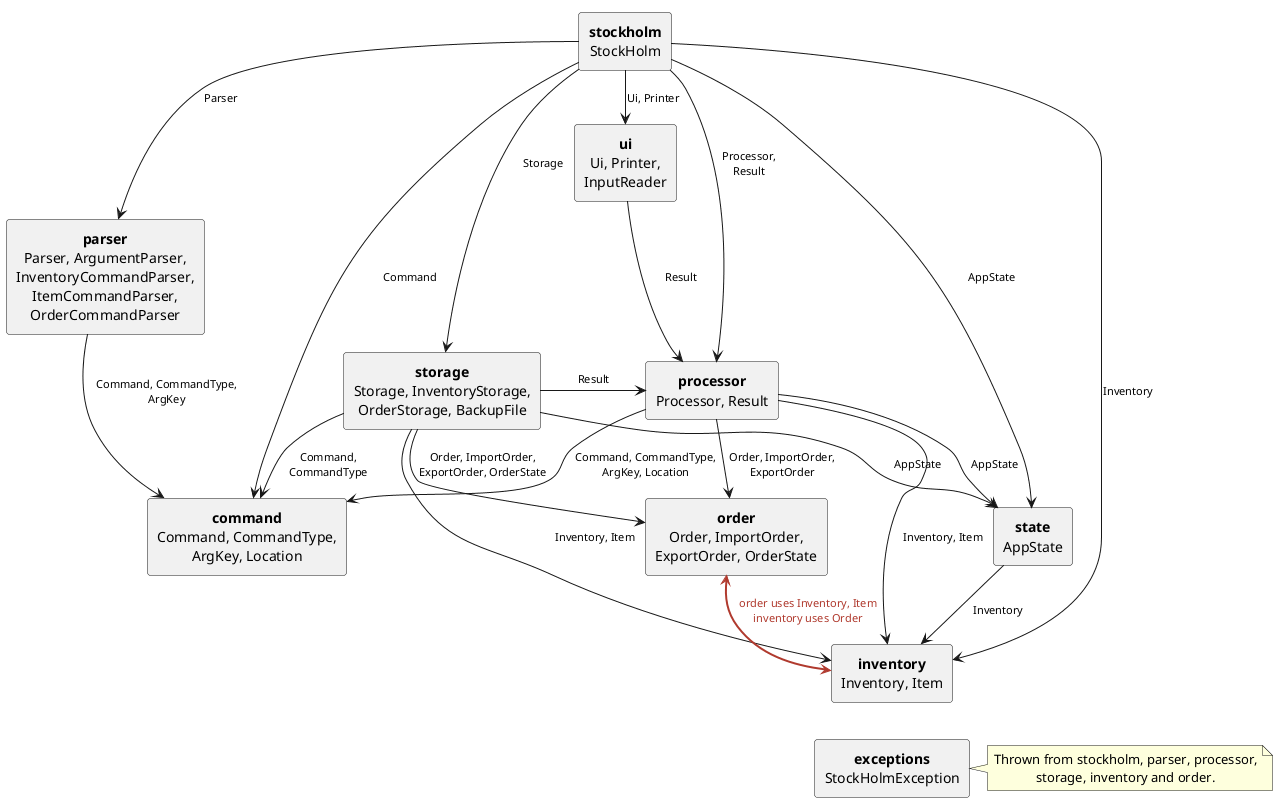

The diagram above was rendered by PlantUML. Its source (embedded in the PNG):
@startuml
!pragma layout smetana
top to bottom direction
skinparam defaultTextAlignment center
skinparam ArrowFontSize 11
skinparam rectangle {
    RoundCorner 6
}

' One box per package, listing its classes. Each arrow means "some class in the source package uses
' these classes of the target package". Arrows into stockholm.exceptions are left out; see the note.

rectangle "**stockholm**\nStockHolm" as main
rectangle "**ui**\nUi, Printer,\nInputReader" as ui
rectangle "**parser**\nParser, ArgumentParser,\nInventoryCommandParser,\nItemCommandParser,\nOrderCommandParser" as parser
rectangle "**storage**\nStorage, InventoryStorage,\nOrderStorage, BackupFile" as storage
rectangle "**processor**\nProcessor, Result" as processor
rectangle "**command**\nCommand, CommandType,\nArgKey, Location" as command
rectangle "**state**\nAppState" as state
rectangle "**order**\nOrder, ImportOrder,\nExportOrder, OrderState" as order
rectangle "**inventory**\nInventory, Item" as inventory
rectangle "**exceptions**\nStockHolmException" as exceptions

main -down-> ui : Ui, Printer
main -down-> parser : Parser
main -down-> storage : Storage
main -down-> processor : Processor,\nResult
main -down-> state : AppState
main -down-> command : Command
main -down-> inventory : Inventory

ui -down-> processor : Result
parser -down-> command : Command, CommandType,\nArgKey
storage -right-> processor : Result
storage -down-> command : Command,\nCommandType
storage -down-> state : AppState
storage -down-> order : Order, ImportOrder,\nExportOrder, OrderState
storage -down-> inventory : Inventory, Item
processor -down-> command : Command, CommandType,\nArgKey, Location
processor -down-> state : AppState
processor -down-> order : Order, ImportOrder,\nExportOrder
processor -down-> inventory : Inventory, Item
state -down-> inventory : Inventory
' order and inventory depend on each other (a package cycle), so they are drawn as one two-way arrow.
order <-[#B03A2E,bold]down-> inventory : <color:#B03A2E>order uses Inventory, Item</color>\n<color:#B03A2E>inventory uses Order</color>

note right of exceptions
    Thrown from stockholm, parser, processor,
    storage, inventory and order.
end note
inventory -[hidden]down-> exceptions
@enduml